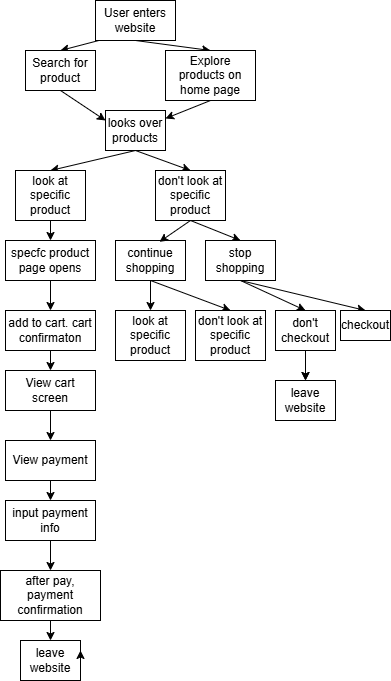

The diagram above was exported from draw.io. Its source (the exported page's mxGraphModel, read from the mxfile embedded in the PNG):
<mxGraphModel dx="436" dy="601" grid="1" gridSize="10" guides="1" tooltips="1" connect="1" arrows="1" fold="1" page="1" pageScale="1" pageWidth="850" pageHeight="1100" math="0" shadow="0">
  <root>
    <mxCell id="0" />
    <mxCell id="1" parent="0" />
    <mxCell id="4" style="edgeStyle=none;html=1;exitX=1;exitY=0.5;exitDx=0;exitDy=0;entryX=0.5;entryY=0;entryDx=0;entryDy=0;" edge="1" parent="1" source="2" target="3">
      <mxGeometry relative="1" as="geometry" />
    </mxCell>
    <mxCell id="9" style="edgeStyle=none;html=1;exitX=0.5;exitY=1;exitDx=0;exitDy=0;entryX=0.5;entryY=0;entryDx=0;entryDy=0;" edge="1" parent="1" source="2" target="5">
      <mxGeometry relative="1" as="geometry" />
    </mxCell>
    <mxCell id="2" value="User enters website" style="rounded=0;whiteSpace=wrap;html=1;" vertex="1" parent="1">
      <mxGeometry x="180" y="20" width="80" height="40" as="geometry" />
    </mxCell>
    <mxCell id="11" style="edgeStyle=none;html=1;exitX=0.5;exitY=1;exitDx=0;exitDy=0;entryX=0;entryY=0.25;entryDx=0;entryDy=0;" edge="1" parent="1" source="3" target="10">
      <mxGeometry relative="1" as="geometry" />
    </mxCell>
    <mxCell id="3" value="Search for product" style="rounded=0;whiteSpace=wrap;html=1;" vertex="1" parent="1">
      <mxGeometry x="110" y="70" width="70" height="40" as="geometry" />
    </mxCell>
    <mxCell id="12" style="edgeStyle=none;html=1;exitX=0.5;exitY=1;exitDx=0;exitDy=0;" edge="1" parent="1" source="10">
      <mxGeometry relative="1" as="geometry">
        <mxPoint x="220" y="150" as="targetPoint" />
      </mxGeometry>
    </mxCell>
    <mxCell id="5" value="Explore products on home page" style="rounded=0;whiteSpace=wrap;html=1;" vertex="1" parent="1">
      <mxGeometry x="250" y="70" width="90" height="50" as="geometry" />
    </mxCell>
    <mxCell id="14" style="edgeStyle=none;html=1;exitX=0.5;exitY=1;exitDx=0;exitDy=0;entryX=0.5;entryY=0;entryDx=0;entryDy=0;" edge="1" parent="1" source="10" target="13">
      <mxGeometry relative="1" as="geometry" />
    </mxCell>
    <mxCell id="16" style="edgeStyle=none;html=1;exitX=0.5;exitY=1;exitDx=0;exitDy=0;entryX=0.5;entryY=0;entryDx=0;entryDy=0;" edge="1" parent="1" source="10" target="15">
      <mxGeometry relative="1" as="geometry" />
    </mxCell>
    <mxCell id="19" style="edgeStyle=none;html=1;exitX=0.5;exitY=1;exitDx=0;exitDy=0;entryX=0.5;entryY=0;entryDx=0;entryDy=0;" edge="1" parent="1" source="13" target="18">
      <mxGeometry relative="1" as="geometry" />
    </mxCell>
    <mxCell id="13" value="look at specific product" style="rounded=0;whiteSpace=wrap;html=1;" vertex="1" parent="1">
      <mxGeometry x="100" y="190" width="70" height="50" as="geometry" />
    </mxCell>
    <mxCell id="23" style="edgeStyle=none;html=1;exitX=0.5;exitY=1;exitDx=0;exitDy=0;entryX=0.5;entryY=0;entryDx=0;entryDy=0;" edge="1" parent="1" source="15" target="21">
      <mxGeometry relative="1" as="geometry" />
    </mxCell>
    <mxCell id="15" value="don't look at specific product" style="rounded=0;whiteSpace=wrap;html=1;" vertex="1" parent="1">
      <mxGeometry x="240" y="190" width="70" height="50" as="geometry" />
    </mxCell>
    <mxCell id="17" value="" style="edgeStyle=none;html=1;exitX=0.5;exitY=1;exitDx=0;exitDy=0;" edge="1" parent="1" source="5" target="10">
      <mxGeometry relative="1" as="geometry">
        <mxPoint x="220" y="150" as="targetPoint" />
        <mxPoint x="295" y="130" as="sourcePoint" />
      </mxGeometry>
    </mxCell>
    <mxCell id="10" value="looks over products" style="rounded=0;whiteSpace=wrap;html=1;" vertex="1" parent="1">
      <mxGeometry x="190" y="130" width="60" height="40" as="geometry" />
    </mxCell>
    <mxCell id="24" style="edgeStyle=none;html=1;exitX=0.5;exitY=1;exitDx=0;exitDy=0;" edge="1" parent="1" source="18">
      <mxGeometry relative="1" as="geometry">
        <mxPoint x="135" y="330" as="targetPoint" />
      </mxGeometry>
    </mxCell>
    <mxCell id="18" value="specfc product page opens" style="rounded=0;whiteSpace=wrap;html=1;" vertex="1" parent="1">
      <mxGeometry x="90" y="260" width="90" height="40" as="geometry" />
    </mxCell>
    <mxCell id="29" style="edgeStyle=none;html=1;exitX=0.5;exitY=1;exitDx=0;exitDy=0;entryX=0.5;entryY=0;entryDx=0;entryDy=0;" edge="1" parent="1" source="20" target="27">
      <mxGeometry relative="1" as="geometry" />
    </mxCell>
    <mxCell id="30" style="edgeStyle=none;html=1;exitX=0.5;exitY=1;exitDx=0;exitDy=0;entryX=0.5;entryY=0;entryDx=0;entryDy=0;" edge="1" parent="1" source="20" target="28">
      <mxGeometry relative="1" as="geometry" />
    </mxCell>
    <mxCell id="20" value="continue shopping" style="rounded=0;whiteSpace=wrap;html=1;" vertex="1" parent="1">
      <mxGeometry x="200" y="260" width="70" height="40" as="geometry" />
    </mxCell>
    <mxCell id="33" style="edgeStyle=none;html=1;exitX=0.5;exitY=1;exitDx=0;exitDy=0;entryX=0.5;entryY=0;entryDx=0;entryDy=0;" edge="1" parent="1" source="21" target="31">
      <mxGeometry relative="1" as="geometry" />
    </mxCell>
    <mxCell id="34" style="edgeStyle=none;html=1;exitX=0.5;exitY=1;exitDx=0;exitDy=0;entryX=0.5;entryY=0;entryDx=0;entryDy=0;" edge="1" parent="1" source="21" target="32">
      <mxGeometry relative="1" as="geometry" />
    </mxCell>
    <mxCell id="21" value="stop shopping" style="rounded=0;whiteSpace=wrap;html=1;" vertex="1" parent="1">
      <mxGeometry x="290" y="260" width="70" height="40" as="geometry" />
    </mxCell>
    <mxCell id="22" style="edgeStyle=none;html=1;exitX=0.5;exitY=1;exitDx=0;exitDy=0;entryX=0.629;entryY=0.033;entryDx=0;entryDy=0;entryPerimeter=0;" edge="1" parent="1" source="15" target="20">
      <mxGeometry relative="1" as="geometry" />
    </mxCell>
    <mxCell id="38" style="edgeStyle=none;html=1;exitX=0.5;exitY=1;exitDx=0;exitDy=0;entryX=0.5;entryY=0;entryDx=0;entryDy=0;" edge="1" parent="1" source="26" target="37">
      <mxGeometry relative="1" as="geometry" />
    </mxCell>
    <mxCell id="26" value="&lt;span style=&quot;color: rgb(0, 0, 0);&quot;&gt;add to cart. cart confirmaton&lt;/span&gt;" style="rounded=0;whiteSpace=wrap;html=1;" vertex="1" parent="1">
      <mxGeometry x="90" y="330" width="90" height="40" as="geometry" />
    </mxCell>
    <mxCell id="27" value="look at specific product" style="rounded=0;whiteSpace=wrap;html=1;" vertex="1" parent="1">
      <mxGeometry x="200" y="330" width="70" height="50" as="geometry" />
    </mxCell>
    <mxCell id="28" value="don't look at specific product" style="rounded=0;whiteSpace=wrap;html=1;" vertex="1" parent="1">
      <mxGeometry x="280" y="330" width="70" height="50" as="geometry" />
    </mxCell>
    <mxCell id="36" style="edgeStyle=none;html=1;exitX=0.5;exitY=1;exitDx=0;exitDy=0;entryX=0.5;entryY=0;entryDx=0;entryDy=0;" edge="1" parent="1" source="31" target="35">
      <mxGeometry relative="1" as="geometry" />
    </mxCell>
    <mxCell id="47" value="" style="edgeStyle=none;html=1;" edge="1" parent="1" source="31" target="35">
      <mxGeometry relative="1" as="geometry" />
    </mxCell>
    <mxCell id="31" value="don't checkout" style="rounded=0;whiteSpace=wrap;html=1;" vertex="1" parent="1">
      <mxGeometry x="360" y="330" width="60" height="40" as="geometry" />
    </mxCell>
    <mxCell id="32" value="checkout" style="rounded=0;whiteSpace=wrap;html=1;" vertex="1" parent="1">
      <mxGeometry x="425" y="330" width="50" height="30" as="geometry" />
    </mxCell>
    <mxCell id="35" value="leave website" style="rounded=0;whiteSpace=wrap;html=1;" vertex="1" parent="1">
      <mxGeometry x="360" y="400" width="60" height="40" as="geometry" />
    </mxCell>
    <mxCell id="40" value="" style="edgeStyle=none;html=1;" edge="1" parent="1" source="37" target="39">
      <mxGeometry relative="1" as="geometry" />
    </mxCell>
    <mxCell id="37" value="&lt;span style=&quot;color: rgb(0, 0, 0);&quot;&gt;View cart screen&lt;/span&gt;" style="rounded=0;whiteSpace=wrap;html=1;" vertex="1" parent="1">
      <mxGeometry x="90" y="390" width="90" height="40" as="geometry" />
    </mxCell>
    <mxCell id="42" style="edgeStyle=none;html=1;exitX=0.5;exitY=1;exitDx=0;exitDy=0;entryX=0.5;entryY=0;entryDx=0;entryDy=0;" edge="1" parent="1" source="39" target="41">
      <mxGeometry relative="1" as="geometry" />
    </mxCell>
    <mxCell id="39" value="&lt;span style=&quot;color: rgb(0, 0, 0);&quot;&gt;View payment&lt;/span&gt;" style="rounded=0;whiteSpace=wrap;html=1;" vertex="1" parent="1">
      <mxGeometry x="90" y="460" width="90" height="40" as="geometry" />
    </mxCell>
    <mxCell id="45" value="" style="edgeStyle=none;html=1;" edge="1" parent="1" source="41" target="43">
      <mxGeometry relative="1" as="geometry" />
    </mxCell>
    <mxCell id="41" value="&lt;span style=&quot;color: rgb(0, 0, 0);&quot;&gt;input payment info&lt;/span&gt;" style="rounded=0;whiteSpace=wrap;html=1;" vertex="1" parent="1">
      <mxGeometry x="90" y="520" width="90" height="40" as="geometry" />
    </mxCell>
    <mxCell id="48" style="edgeStyle=none;html=1;exitX=0.5;exitY=1;exitDx=0;exitDy=0;entryX=0.5;entryY=0;entryDx=0;entryDy=0;" edge="1" parent="1" source="43" target="46">
      <mxGeometry relative="1" as="geometry" />
    </mxCell>
    <mxCell id="43" value="&lt;span style=&quot;color: rgb(0, 0, 0);&quot;&gt;after pay, payment confirmation&lt;/span&gt;" style="rounded=0;whiteSpace=wrap;html=1;" vertex="1" parent="1">
      <mxGeometry x="85" y="590" width="100" height="50" as="geometry" />
    </mxCell>
    <mxCell id="46" value="leave website" style="rounded=0;whiteSpace=wrap;html=1;" vertex="1" parent="1">
      <mxGeometry x="105" y="660" width="60" height="40" as="geometry" />
    </mxCell>
    <mxCell id="49" style="edgeStyle=none;html=1;exitX=1;exitY=0.75;exitDx=0;exitDy=0;entryX=1;entryY=0.25;entryDx=0;entryDy=0;" edge="1" parent="1" source="46" target="46">
      <mxGeometry relative="1" as="geometry" />
    </mxCell>
  </root>
</mxGraphModel>